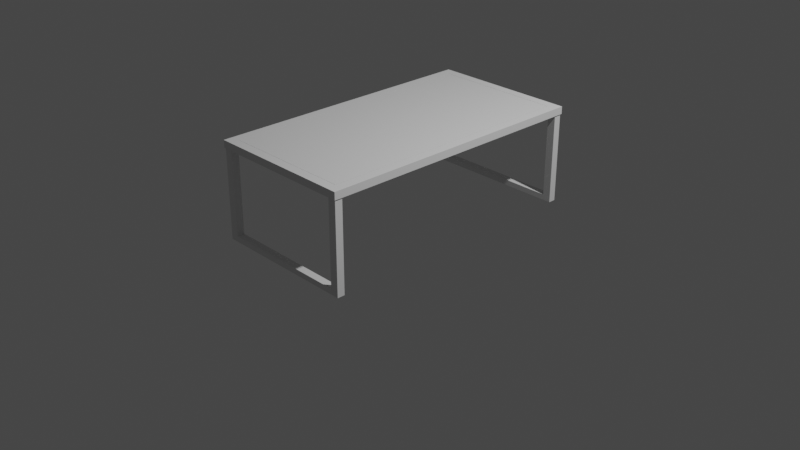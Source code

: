 # Source: table.blend  (saved by Blender 2.90.8; exported with 4.5.12 LTS)
import bpy
from mathutils import Matrix  # noqa: F401  (used for matrix-valued properties, if any)

bpy.ops.wm.read_factory_settings(use_empty=True)
scene = bpy.context.scene
scene.name = 'Scene'

# ---- collections
col_collection = bpy.data.collections.new('Collection'); scene.collection.children.link(col_collection)

# ---- world
world_world = bpy.data.worlds.new('World'); scene.world = world_world
world_world.use_nodes = True; world_world.node_tree.nodes.clear()
_N = world_world.node_tree.nodes; _L = world_world.node_tree.links
n0 = _N.new('ShaderNodeOutputWorld'); n0.name = 'World Output'; n0.location = (300, 300)
n1 = _N.new('ShaderNodeBackground'); n1.name = 'Background'; n1.location = (10, 300)
n1.inputs[0].default_value = (0.05088, 0.05088, 0.05088, 1.0)
_L.new(n1.outputs[0], n0.inputs[0])
n0.is_active_output = True
world_world.color = (0.05088, 0.05088, 0.05088)
world_world.use_sun_shadow = False
world_world.sun_shadow_jitter_overblur = 0.0

# ---- cameras
cam_camera = bpy.data.cameras.new('Camera')
cam_camera.clip_end = 100.0
cam_camera.ortho_scale = 7.314

# ---- lights
light_light = bpy.data.lights.new('Light', 'POINT')
light_light.transmission_factor = 0.0
light_light.energy = 1000.0
light_light.shadow_soft_size = 0.1
light_light.shadow_maximum_resolution = 0.006
light_light.use_absolute_resolution = True

# ---- meshes
me_cube_003 = bpy.data.meshes.new('Cube.003')
me_cube_003.from_pydata([(-0.8, -1.5, -0.04), (-0.7904, -1.49, 0.04), (-0.8, 1.5, -0.04), (-0.7904, 1.49, 0.04), (0.8, -1.5, -0.04), (0.7904, -1.49, 0.04), (0.8, 1.5, -0.04), (0.7904, 1.49, 0.04), (-0.8, 1.4, -0.04), (-0.8, -1.4, -0.04), (-0.7904, -1.41, 0.04), (-0.7904, 1.41, 0.04), (0.8, -1.4, -0.04), (0.8, 1.4, -0.04), (0.7904, 1.41, 0.04), (0.7904, -1.41, 0.04), (0.6933, 1.5, -0.04), (-0.6933, 1.5, -0.04), (-0.7029, 1.49, 0.04), (0.7029, 1.49, 0.04), (-0.6933, -1.5, -0.04), (0.6933, -1.5, -0.04), (0.7029, -1.49, 0.04), (-0.7029, -1.49, 0.04), (-0.7029, 1.41, 0.04), (0.7029, 1.41, 0.04), (-0.7029, -1.41, 0.04), (0.7029, -1.41, 0.04), (0.6911, 1.398, -0.04), (-0.6911, 1.398, -0.04), (0.6911, -1.398, -0.04), (-0.6911, -1.398, -0.04), (-0.8, 1.4, 0.04), (-0.8, 1.5, 0.04), (0.6933, 1.5, 0.04), (0.8, 1.5, 0.04), (0.8, -1.4, 0.04), (0.8, -1.5, 0.04), (-0.6933, -1.5, 0.04), (-0.8, -1.5, 0.04), (-0.8, -1.4, 0.04), (0.8, 1.4, 0.04), (0.6933, 1.4, 0.04), (0.6933, -1.4, 0.04), (-0.6933, 1.5, 0.04), (0.6933, -1.5, 0.04), (-0.6933, 1.4, 0.04), (-0.6933, -1.4, 0.04), (-0.7904, 1.41, 0.94), (-0.7904, 1.49, 0.94), (0.7029, 1.49, 0.94), (0.7904, 1.49, 0.94), (0.7904, -1.41, 0.94), (0.7904, -1.49, 0.94), (-0.7029, -1.49, 0.94), (-0.7904, -1.49, 0.94), (-0.7904, -1.41, 0.94), (0.7904, 1.41, 0.94), (0.7029, 1.41, 0.94), (0.7029, -1.41, 0.94), (-0.7029, 1.49, 0.94), (0.7029, -1.49, 0.94), (-0.7029, 1.41, 0.94), (-0.7029, -1.41, 0.94), (-0.7904, 1.41, 1.0), (-0.7904, 1.49, 1.0), (0.7029, 1.49, 1.0), (0.7904, 1.49, 1.0), (0.7904, -1.41, 1.0), (0.7904, -1.49, 1.0), (-0.7029, -1.49, 1.0), (-0.7904, -1.49, 1.0), (-0.7904, -1.41, 1.0), (0.7904, 1.41, 1.0), (0.7029, 1.41, 1.0), (0.7029, -1.41, 1.0), (-0.7029, 1.49, 1.0), (0.7029, -1.49, 1.0), (-0.7029, 1.41, 1.0), (-0.7029, -1.41, 1.0), (0.6933, 1.4, -0.04), (-0.6933, 1.4, -0.04), (0.6933, -1.4, -0.04), (-0.6933, -1.4, -0.04), (0.6933, 1.4, -0.03593), (-0.6933, 1.4, -0.03593), (0.6933, -1.4, -0.03593), (-0.6933, -1.4, -0.03593), (0.6911, 1.398, -0.03593), (-0.6911, 1.398, -0.03593), (0.6911, -1.398, -0.03593), (-0.6911, -1.398, -0.03593)], [], [(8, 32, 33, 2), (16, 34, 35, 6), (12, 36, 37, 4), (20, 38, 39, 0), (82, 12, 4, 21), (18, 3, 49, 60), (23, 26, 63, 54), (46, 32, 40, 47), (16, 6, 13, 80), (80, 13, 12, 82), (6, 35, 41, 13), (13, 41, 36, 12), (0, 39, 40, 9), (9, 40, 32, 8), (8, 81, 83, 9), (29, 28, 30, 31), (2, 17, 81, 8), (17, 16, 80, 81), (41, 42, 43, 36), (42, 46, 47, 43), (3, 11, 48, 49), (34, 44, 46, 42), (15, 27, 59, 52), (43, 47, 38, 45), (9, 83, 20, 0), (83, 82, 21, 20), (4, 37, 45, 21), (21, 45, 38, 20), (2, 33, 44, 17), (17, 44, 34, 16), (11, 3, 33, 32), (19, 7, 35, 34), (15, 5, 37, 36), (23, 1, 39, 38), (1, 10, 40, 39), (7, 14, 41, 35), (14, 25, 42, 41), (27, 15, 36, 43), (3, 18, 44, 33), (5, 22, 45, 37), (24, 11, 32, 46), (10, 26, 47, 40), (25, 19, 34, 42), (18, 24, 46, 44), (22, 27, 43, 45), (26, 23, 38, 47), (57, 51, 67, 73), (76, 78, 74, 66), (56, 55, 71, 72), (63, 56, 72, 79), (7, 19, 50, 51), (22, 5, 53, 61), (5, 15, 52, 53), (11, 24, 62, 48), (1, 23, 54, 55), (26, 10, 56, 63), (10, 1, 55, 56), (19, 25, 58, 50), (14, 7, 51, 57), (24, 18, 60, 62), (25, 14, 57, 58), (27, 22, 61, 59), (79, 72, 71, 70), (76, 65, 64, 78), (67, 66, 74, 73), (68, 75, 77, 69), (60, 76, 66, 50), (58, 57, 73, 74), (79, 70, 77, 75), (52, 59, 75, 68), (49, 48, 64, 65), (63, 79, 75, 59), (60, 49, 65, 76), (51, 50, 66, 67), (61, 53, 69, 77), (53, 52, 68, 69), (48, 62, 78, 64), (55, 54, 70, 71), (70, 54, 61, 77), (54, 63, 59, 61), (78, 62, 58, 74), (62, 60, 50, 58), (30, 28, 88, 90), (81, 80, 84, 85), (82, 83, 87, 86), (28, 29, 89, 88), (88, 89, 85, 84), (91, 90, 86, 87), (89, 91, 87, 85), (90, 88, 84, 86), (31, 30, 90, 91), (83, 81, 85, 87), (29, 31, 91, 89), (80, 82, 86, 84)])
_uv = me_cube_003.uv_layers.new(name='UVMap')
_uv.uv.foreach_set('vector', [0.375, 0.1667, 0.625, 0.1667, 0.625, 0.25, 0.375, 0.25, 0.375, 0.4167, 0.625, 0.4167, 0.625, 0.5, 0.375, 0.5, 0.375, 0.6667, 0.625, 0.6667, 0.625, 0.75, 0.375, 0.75, 0.375, 0.9167, 0.625, 0.9167, 0.625, 1.0, 0.375, 1.0, 0.2917, 0.6667, 0.375, 0.6667, 0.375, 0.75, 0.2917, 0.75, 0.7991, 0.508, 0.8675, 0.508, 0.8675, 0.508, 0.7991, 0.508, 0.7991, 0.742, 0.7991, 0.6746, 0.7991, 0.6746, 0.7991, 0.742, 0.7917, 0.5833, 0.875, 0.5833, 0.875, 0.6667, 0.7917, 0.6667, 0.2917, 0.5, 0.375, 0.5, 0.375, 0.5833, 0.2917, 0.5833, 0.2917, 0.5833, 0.375, 0.5833, 0.375, 0.6667, 0.2917, 0.6667, 0.375, 0.5, 0.625, 0.5, 0.625, 0.5833, 0.375, 0.5833, 0.375, 0.5833, 0.625, 0.5833, 0.625, 0.6667, 0.375, 0.6667, 0.375, 0.0, 0.625, 0.0, 0.625, 0.08333, 0.375, 0.08333, 0.375, 0.08333, 0.625, 0.08333, 0.625, 0.1667, 0.375, 0.1667, 0.125, 0.5833, 0.2083, 0.5833, 0.2083, 0.6667, 0.125, 0.6667, 0.2085, 0.5834, 0.2915, 0.5834, 0.2915, 0.6666, 0.2085, 0.6666, 0.125, 0.5, 0.2083, 0.5, 0.2083, 0.5833, 0.125, 0.5833, 0.2083, 0.5, 0.2917, 0.5, 0.2917, 0.5833, 0.2083, 0.5833, 0.625, 0.5833, 0.7083, 0.5833, 0.7083, 0.6667, 0.625, 0.6667, 0.7083, 0.5833, 0.7917, 0.5833, 0.7917, 0.6667, 0.7083, 0.6667, 0.8675, 0.508, 0.8675, 0.5754, 0.8675, 0.5754, 0.8675, 0.508, 0.7083, 0.5, 0.7917, 0.5, 0.7917, 0.5833, 0.7083, 0.5833, 0.6325, 0.6746, 0.7009, 0.6746, 0.7009, 0.6746, 0.6325, 0.6746, 0.7083, 0.6667, 0.7917, 0.6667, 0.7917, 0.75, 0.7083, 0.75, 0.125, 0.6667, 0.2083, 0.6667, 0.2083, 0.75, 0.125, 0.75, 0.2083, 0.6667, 0.2917, 0.6667, 0.2917, 0.75, 0.2083, 0.75, 0.375, 0.75, 0.625, 0.75, 0.625, 0.8333, 0.375, 0.8333, 0.375, 0.8333, 0.625, 0.8333, 0.625, 0.9167, 0.375, 0.9167, 0.375, 0.25, 0.625, 0.25, 0.625, 0.3333, 0.375, 0.3333, 0.375, 0.3333, 0.625, 0.3333, 0.625, 0.4167, 0.375, 0.4167, 0.8675, 0.5754, 0.8675, 0.508, 0.875, 0.5, 0.875, 0.5833, 0.7009, 0.508, 0.6325, 0.508, 0.625, 0.5, 0.7083, 0.5, 0.6325, 0.6746, 0.6325, 0.742, 0.625, 0.75, 0.625, 0.6667, 0.7991, 0.742, 0.8675, 0.742, 0.875, 0.75, 0.7917, 0.75, 0.8675, 0.742, 0.8675, 0.6746, 0.875, 0.6667, 0.875, 0.75, 0.6325, 0.508, 0.6325, 0.5754, 0.625, 0.5833, 0.625, 0.5, 0.6325, 0.5754, 0.7009, 0.5754, 0.7083, 0.5833, 0.625, 0.5833, 0.7009, 0.6746, 0.6325, 0.6746, 0.625, 0.6667, 0.7083, 0.6667, 0.8675, 0.508, 0.7991, 0.508, 0.7917, 0.5, 0.875, 0.5, 0.6325, 0.742, 0.7009, 0.742, 0.7083, 0.75, 0.625, 0.75, 0.7991, 0.5754, 0.8675, 0.5754, 0.875, 0.5833, 0.7917, 0.5833, 0.8675, 0.6746, 0.7991, 0.6746, 0.7917, 0.6667, 0.875, 0.6667, 0.7009, 0.5754, 0.7009, 0.508, 0.7083, 0.5, 0.7083, 0.5833, 0.7991, 0.508, 0.7991, 0.5754, 0.7917, 0.5833, 0.7917, 0.5, 0.7009, 0.742, 0.7009, 0.6746, 0.7083, 0.6667, 0.7083, 0.75, 0.7991, 0.6746, 0.7991, 0.742, 0.7917, 0.75, 0.7917, 0.6667, 0.6325, 0.5754, 0.6325, 0.508, 0.6325, 0.508, 0.6325, 0.5754, 0.7991, 0.508, 0.7991, 0.5754, 0.7009, 0.5754, 0.7009, 0.508, 0.8675, 0.6746, 0.8675, 0.742, 0.8675, 0.742, 0.8675, 0.6746, 0.7991, 0.6746, 0.8675, 0.6746, 0.8675, 0.6746, 0.7991, 0.6746, 0.6325, 0.508, 0.7009, 0.508, 0.7009, 0.508, 0.6325, 0.508, 0.7009, 0.742, 0.6325, 0.742, 0.6325, 0.742, 0.7009, 0.742, 0.6325, 0.742, 0.6325, 0.6746, 0.6325, 0.6746, 0.6325, 0.742, 0.8675, 0.5754, 0.7991, 0.5754, 0.7991, 0.5754, 0.8675, 0.5754, 0.8675, 0.742, 0.7991, 0.742, 0.7991, 0.742, 0.8675, 0.742, 0.7991, 0.6746, 0.8675, 0.6746, 0.8675, 0.6746, 0.7991, 0.6746, 0.8675, 0.6746, 0.8675, 0.742, 0.8675, 0.742, 0.8675, 0.6746, 0.7009, 0.508, 0.7009, 0.5754, 0.7009, 0.5754, 0.7009, 0.508, 0.6325, 0.5754, 0.6325, 0.508, 0.6325, 0.508, 0.6325, 0.5754, 0.7991, 0.5754, 0.7991, 0.508, 0.7991, 0.508, 0.7991, 0.5754, 0.7009, 0.5754, 0.6325, 0.5754, 0.6325, 0.5754, 0.7009, 0.5754, 0.7009, 0.6746, 0.7009, 0.742, 0.7009, 0.742, 0.7009, 0.6746, 0.7991, 0.6746, 0.8675, 0.6746, 0.8675, 0.742, 0.7991, 0.742, 0.7991, 0.508, 0.8675, 0.508, 0.8675, 0.5754, 0.7991, 0.5754, 0.6325, 0.508, 0.7009, 0.508, 0.7009, 0.5754, 0.6325, 0.5754, 0.6325, 0.6746, 0.7009, 0.6746, 0.7009, 0.742, 0.6325, 0.742, 0.7991, 0.508, 0.7991, 0.508, 0.7009, 0.508, 0.7009, 0.508, 0.7009, 0.5754, 0.6325, 0.5754, 0.6325, 0.5754, 0.7009, 0.5754, 0.7991, 0.6746, 0.7991, 0.742, 0.7009, 0.742, 0.7009, 0.6746, 0.6325, 0.6746, 0.7009, 0.6746, 0.7009, 0.6746, 0.6325, 0.6746, 0.8675, 0.508, 0.8675, 0.5754, 0.8675, 0.5754, 0.8675, 0.508, 0.7991, 0.6746, 0.7991, 0.6746, 0.7009, 0.6746, 0.7009, 0.6746, 0.7991, 0.508, 0.8675, 0.508, 0.8675, 0.508, 0.7991, 0.508, 0.6325, 0.508, 0.7009, 0.508, 0.7009, 0.508, 0.6325, 0.508, 0.7009, 0.742, 0.6325, 0.742, 0.6325, 0.742, 0.7009, 0.742, 0.6325, 0.742, 0.6325, 0.6746, 0.6325, 0.6746, 0.6325, 0.742, 0.8675, 0.5754, 0.7991, 0.5754, 0.7991, 0.5754, 0.8675, 0.5754, 0.8675, 0.742, 0.7991, 0.742, 0.7991, 0.742, 0.8675, 0.742, 0.7991, 0.742, 0.7991, 0.742, 0.7009, 0.742, 0.7009, 0.742, 0.7991, 0.742, 0.7991, 0.6746, 0.7009, 0.6746, 0.7009, 0.742, 0.7991, 0.5754, 0.7991, 0.5754, 0.7009, 0.5754, 0.7009, 0.5754, 0.7991, 0.5754, 0.7991, 0.508, 0.7009, 0.508, 0.7009, 0.5754, 0.2915, 0.6666, 0.2915, 0.5834, 0.2915, 0.5834, 0.2915, 0.6666, 0.2083, 0.5833, 0.2917, 0.5833, 0.2917, 0.5833, 0.2083, 0.5833, 0.2917, 0.6667, 0.2083, 0.6667, 0.2083, 0.6667, 0.2917, 0.6667, 0.2915, 0.5834, 0.2085, 0.5834, 0.2085, 0.5834, 0.2915, 0.5834, 0.2915, 0.5834, 0.2085, 0.5834, 0.2083, 0.5833, 0.2917, 0.5833, 0.2085, 0.6666, 0.2915, 0.6666, 0.2917, 0.6667, 0.2083, 0.6667, 0.2085, 0.5834, 0.2085, 0.6666, 0.2083, 0.6667, 0.2083, 0.5833, 0.2915, 0.6666, 0.2915, 0.5834, 0.2917, 0.5833, 0.2917, 0.6667, 0.2085, 0.6666, 0.2915, 0.6666, 0.2915, 0.6666, 0.2085, 0.6666, 0.2083, 0.6667, 0.2083, 0.5833, 0.2083, 0.5833, 0.2083, 0.6667, 0.2085, 0.5834, 0.2085, 0.6666, 0.2085, 0.6666, 0.2085, 0.5834, 0.2917, 0.5833, 0.2917, 0.6667, 0.2917, 0.6667, 0.2917, 0.5833])
me_cube_003.use_remesh_fix_poles = True
me_cube_003.use_remesh_preserve_attributes = False
me_cube_003.use_mirror_vertex_groups = False
me_cube_003.update()

# ---- objects
ob_light = bpy.data.objects.new('Light', light_light)
ob_camera = bpy.data.objects.new('Camera', cam_camera)
ob_table = bpy.data.objects.new('Table', me_cube_003)

# ---- transforms, parenting, visibility, modifiers, constraints
ob_light.location = (4.076, 1.005, 5.904)
ob_light.rotation_euler = (0.6503, 0.05522, 1.866)
ob_light.lock_rotations_4d = False
ob_light.empty_display_type = 'ARROWS'
ob_light.color = (0.0, 0.0, 0.0, 0.0)
ob_light.lineart.crease_threshold = 0.0
ob_camera.location = (7.359, -6.926, 4.958)
ob_camera.rotation_euler = (1.109, 0.0, 0.8149)
ob_camera.lock_rotations_4d = False
ob_camera.empty_display_type = 'ARROWS'
ob_camera.color = (0.0, 0.0, 0.0, 0.0)
ob_camera.display_type = 'WIRE'
ob_camera.lineart.crease_threshold = 0.0
ob_table.location = (0.0, 0.0, 1.0)
ob_table.rotation_euler = (-2.687e-07, 3.142, 1.175e-14)
ob_table.lineart.crease_threshold = 0.0

# ---- collection membership
col_collection.objects.link(ob_light)
col_collection.objects.link(ob_camera)
col_collection.objects.link(ob_table)

# ---- scene / render settings (as saved in the file)
scene.camera = ob_camera
scene.frame_start = 1; scene.frame_end = 250; scene.frame_set(1)
scene.render.engine = 'BLENDER_EEVEE_NEXT'
scene.cycles.use_denoising = False
scene.cycles.samples = 128
scene.cycles.sampling_pattern = 'TABULATED_SOBOL'
scene.cycles.use_adaptive_sampling = False
scene.cycles.use_light_tree = False
scene.view_settings.view_transform = 'Filmic'
bpy.context.view_layer.update()
